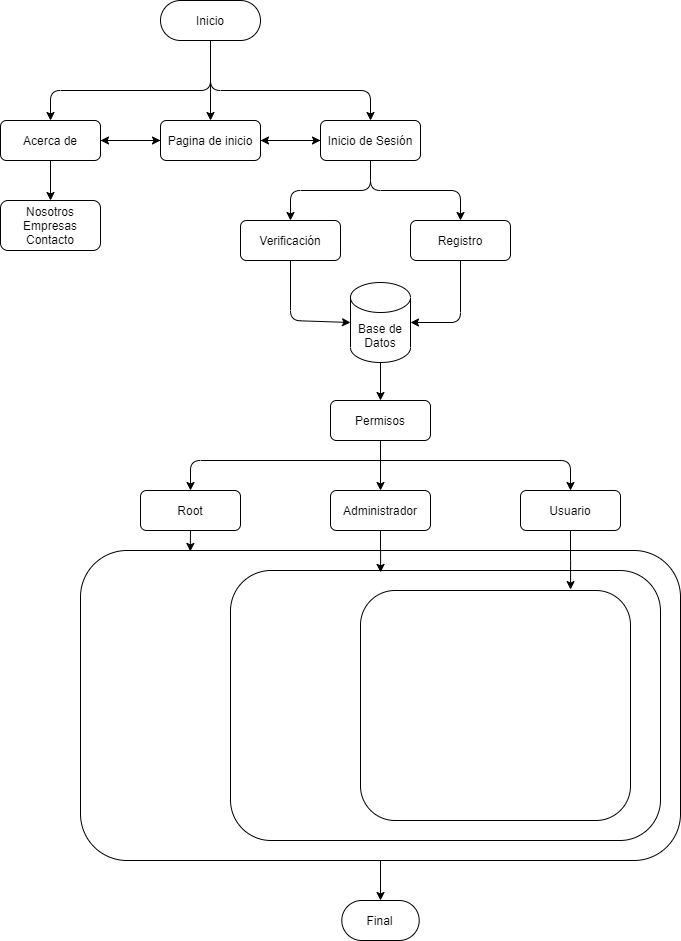

The diagram above was exported from draw.io. Its source (the exported page's mxGraphModel, read from the mxfile embedded in the PNG):
<mxGraphModel dx="1326" dy="806" grid="1" gridSize="10" guides="1" tooltips="1" connect="1" arrows="1" fold="1" page="1" pageScale="1" pageWidth="3300" pageHeight="2339" background="#ffffff" math="0" shadow="0">
  <root>
    <mxCell id="0" />
    <mxCell id="1" parent="0" />
    <mxCell id="ZOOdcwexbItKtMkQWTxV-38" value="" style="rounded=1;whiteSpace=wrap;html=1;" parent="1" vertex="1">
      <mxGeometry x="680" y="640" width="600" height="310" as="geometry" />
    </mxCell>
    <mxCell id="ZOOdcwexbItKtMkQWTxV-39" value="" style="rounded=1;whiteSpace=wrap;html=1;" parent="1" vertex="1">
      <mxGeometry x="830" y="660" width="430" height="270" as="geometry" />
    </mxCell>
    <mxCell id="3mQdc7LkGA1y6pwLUWVD-21" style="edgeStyle=orthogonalEdgeStyle;rounded=0;orthogonalLoop=1;jettySize=auto;html=1;exitX=0.5;exitY=1;exitDx=0;exitDy=0;" edge="1" parent="1" source="ZOOdcwexbItKtMkQWTxV-1" target="3mQdc7LkGA1y6pwLUWVD-20">
      <mxGeometry relative="1" as="geometry" />
    </mxCell>
    <mxCell id="ZOOdcwexbItKtMkQWTxV-1" value="Inicio" style="rounded=1;whiteSpace=wrap;html=1;arcSize=50;" parent="1" vertex="1">
      <mxGeometry x="760" y="90" width="100" height="40" as="geometry" />
    </mxCell>
    <mxCell id="3mQdc7LkGA1y6pwLUWVD-26" style="edgeStyle=orthogonalEdgeStyle;rounded=0;orthogonalLoop=1;jettySize=auto;html=1;exitX=0;exitY=0.5;exitDx=0;exitDy=0;entryX=1;entryY=0.5;entryDx=0;entryDy=0;" edge="1" parent="1" source="ZOOdcwexbItKtMkQWTxV-3" target="3mQdc7LkGA1y6pwLUWVD-20">
      <mxGeometry relative="1" as="geometry" />
    </mxCell>
    <mxCell id="ZOOdcwexbItKtMkQWTxV-3" value="Inicio de Sesión" style="rounded=1;whiteSpace=wrap;html=1;" parent="1" vertex="1">
      <mxGeometry x="920" y="210" width="100" height="40" as="geometry" />
    </mxCell>
    <mxCell id="3mQdc7LkGA1y6pwLUWVD-22" style="edgeStyle=orthogonalEdgeStyle;rounded=0;orthogonalLoop=1;jettySize=auto;html=1;exitX=1;exitY=0.5;exitDx=0;exitDy=0;entryX=0;entryY=0.5;entryDx=0;entryDy=0;" edge="1" parent="1" source="ZOOdcwexbItKtMkQWTxV-5" target="3mQdc7LkGA1y6pwLUWVD-20">
      <mxGeometry relative="1" as="geometry" />
    </mxCell>
    <mxCell id="ZOOdcwexbItKtMkQWTxV-5" value="Acerca de" style="rounded=1;whiteSpace=wrap;html=1;" parent="1" vertex="1">
      <mxGeometry x="600" y="210" width="100" height="40" as="geometry" />
    </mxCell>
    <mxCell id="ZOOdcwexbItKtMkQWTxV-7" value="Nosotros&lt;br&gt;Empresas&lt;br&gt;Contacto" style="rounded=1;whiteSpace=wrap;html=1;" parent="1" vertex="1">
      <mxGeometry x="600" y="290" width="100" height="50" as="geometry" />
    </mxCell>
    <mxCell id="ZOOdcwexbItKtMkQWTxV-9" value="Verificación" style="rounded=1;whiteSpace=wrap;html=1;" parent="1" vertex="1">
      <mxGeometry x="840" y="310" width="100" height="40" as="geometry" />
    </mxCell>
    <mxCell id="ZOOdcwexbItKtMkQWTxV-13" value="Registro" style="rounded=1;whiteSpace=wrap;html=1;" parent="1" vertex="1">
      <mxGeometry x="1010" y="310" width="100" height="40" as="geometry" />
    </mxCell>
    <mxCell id="ZOOdcwexbItKtMkQWTxV-15" value="Base de&lt;br&gt;Datos" style="shape=cylinder3;whiteSpace=wrap;html=1;boundedLbl=1;backgroundOutline=1;size=15;" parent="1" vertex="1">
      <mxGeometry x="950" y="372" width="60" height="80" as="geometry" />
    </mxCell>
    <mxCell id="ZOOdcwexbItKtMkQWTxV-18" value="" style="endArrow=classic;html=1;exitX=0.5;exitY=1;exitDx=0;exitDy=0;entryX=0.5;entryY=0;entryDx=0;entryDy=0;" parent="1" source="ZOOdcwexbItKtMkQWTxV-1" target="ZOOdcwexbItKtMkQWTxV-3" edge="1">
      <mxGeometry x="600" y="100" width="50" height="50" as="geometry">
        <mxPoint x="840" y="260" as="sourcePoint" />
        <mxPoint x="890" y="210" as="targetPoint" />
        <Array as="points">
          <mxPoint x="810" y="180" />
          <mxPoint x="970" y="180" />
        </Array>
      </mxGeometry>
    </mxCell>
    <mxCell id="ZOOdcwexbItKtMkQWTxV-19" value="" style="endArrow=classic;html=1;exitX=0.5;exitY=1;exitDx=0;exitDy=0;entryX=0.5;entryY=0;entryDx=0;entryDy=0;" parent="1" source="ZOOdcwexbItKtMkQWTxV-1" target="ZOOdcwexbItKtMkQWTxV-5" edge="1">
      <mxGeometry x="600" y="100" width="50" height="50" as="geometry">
        <mxPoint x="840" y="260" as="sourcePoint" />
        <mxPoint x="890" y="210" as="targetPoint" />
        <Array as="points">
          <mxPoint x="810" y="180" />
          <mxPoint x="650" y="180" />
        </Array>
      </mxGeometry>
    </mxCell>
    <mxCell id="ZOOdcwexbItKtMkQWTxV-20" value="" style="endArrow=classic;html=1;exitX=0.5;exitY=1;exitDx=0;exitDy=0;entryX=0.5;entryY=0;entryDx=0;entryDy=0;" parent="1" source="ZOOdcwexbItKtMkQWTxV-5" target="ZOOdcwexbItKtMkQWTxV-7" edge="1">
      <mxGeometry x="600" y="100" width="50" height="50" as="geometry">
        <mxPoint x="840" y="260" as="sourcePoint" />
        <mxPoint x="890" y="210" as="targetPoint" />
      </mxGeometry>
    </mxCell>
    <mxCell id="ZOOdcwexbItKtMkQWTxV-22" value="" style="endArrow=classic;html=1;exitX=0.5;exitY=1;exitDx=0;exitDy=0;entryX=0.5;entryY=0;entryDx=0;entryDy=0;" parent="1" source="ZOOdcwexbItKtMkQWTxV-3" target="ZOOdcwexbItKtMkQWTxV-9" edge="1">
      <mxGeometry x="600" y="100" width="50" height="50" as="geometry">
        <mxPoint x="820" y="150" as="sourcePoint" />
        <mxPoint x="660" y="220" as="targetPoint" />
        <Array as="points">
          <mxPoint x="970" y="280" />
          <mxPoint x="890" y="280" />
        </Array>
      </mxGeometry>
    </mxCell>
    <mxCell id="ZOOdcwexbItKtMkQWTxV-23" value="" style="endArrow=classic;html=1;exitX=0.5;exitY=1;exitDx=0;exitDy=0;entryX=0.5;entryY=0;entryDx=0;entryDy=0;" parent="1" source="ZOOdcwexbItKtMkQWTxV-3" target="ZOOdcwexbItKtMkQWTxV-13" edge="1">
      <mxGeometry x="600" y="100" width="50" height="50" as="geometry">
        <mxPoint x="1090" y="260" as="sourcePoint" />
        <mxPoint x="1140" y="210" as="targetPoint" />
        <Array as="points">
          <mxPoint x="970" y="280" />
          <mxPoint x="1060" y="280" />
        </Array>
      </mxGeometry>
    </mxCell>
    <mxCell id="ZOOdcwexbItKtMkQWTxV-24" value="" style="endArrow=classic;html=1;exitX=0.5;exitY=1;exitDx=0;exitDy=0;entryX=1;entryY=0.5;entryDx=0;entryDy=0;entryPerimeter=0;" parent="1" source="ZOOdcwexbItKtMkQWTxV-13" target="ZOOdcwexbItKtMkQWTxV-15" edge="1">
      <mxGeometry x="600" y="100" width="50" height="50" as="geometry">
        <mxPoint x="840" y="260" as="sourcePoint" />
        <mxPoint x="890" y="210" as="targetPoint" />
        <Array as="points">
          <mxPoint x="1060" y="412" />
        </Array>
      </mxGeometry>
    </mxCell>
    <mxCell id="ZOOdcwexbItKtMkQWTxV-25" value="" style="endArrow=classic;html=1;exitX=0.5;exitY=1;exitDx=0;exitDy=0;entryX=0;entryY=0.5;entryDx=0;entryDy=0;entryPerimeter=0;" parent="1" source="ZOOdcwexbItKtMkQWTxV-9" target="ZOOdcwexbItKtMkQWTxV-15" edge="1">
      <mxGeometry x="600" y="100" width="50" height="50" as="geometry">
        <mxPoint x="840" y="260" as="sourcePoint" />
        <mxPoint x="890" y="210" as="targetPoint" />
        <Array as="points">
          <mxPoint x="890" y="410" />
        </Array>
      </mxGeometry>
    </mxCell>
    <mxCell id="ZOOdcwexbItKtMkQWTxV-26" value="Permisos" style="rounded=1;whiteSpace=wrap;html=1;" parent="1" vertex="1">
      <mxGeometry x="930" y="490" width="100" height="40" as="geometry" />
    </mxCell>
    <mxCell id="3mQdc7LkGA1y6pwLUWVD-15" style="edgeStyle=orthogonalEdgeStyle;rounded=0;orthogonalLoop=1;jettySize=auto;html=1;exitX=0.5;exitY=1;exitDx=0;exitDy=0;entryX=0.349;entryY=0.007;entryDx=0;entryDy=0;entryPerimeter=0;" edge="1" parent="1" source="ZOOdcwexbItKtMkQWTxV-27" target="ZOOdcwexbItKtMkQWTxV-39">
      <mxGeometry relative="1" as="geometry" />
    </mxCell>
    <mxCell id="ZOOdcwexbItKtMkQWTxV-27" value="Administrador" style="rounded=1;whiteSpace=wrap;html=1;" parent="1" vertex="1">
      <mxGeometry x="930" y="580" width="100" height="40" as="geometry" />
    </mxCell>
    <mxCell id="3mQdc7LkGA1y6pwLUWVD-13" style="edgeStyle=orthogonalEdgeStyle;rounded=0;orthogonalLoop=1;jettySize=auto;html=1;exitX=0.5;exitY=1;exitDx=0;exitDy=0;entryX=0.183;entryY=0.003;entryDx=0;entryDy=0;entryPerimeter=0;" edge="1" parent="1" source="ZOOdcwexbItKtMkQWTxV-28" target="ZOOdcwexbItKtMkQWTxV-38">
      <mxGeometry relative="1" as="geometry" />
    </mxCell>
    <mxCell id="ZOOdcwexbItKtMkQWTxV-28" value="Root" style="rounded=1;whiteSpace=wrap;html=1;" parent="1" vertex="1">
      <mxGeometry x="740" y="580" width="100" height="40" as="geometry" />
    </mxCell>
    <mxCell id="3mQdc7LkGA1y6pwLUWVD-16" style="edgeStyle=orthogonalEdgeStyle;rounded=0;orthogonalLoop=1;jettySize=auto;html=1;exitX=0.5;exitY=1;exitDx=0;exitDy=0;entryX=0.778;entryY=-0.004;entryDx=0;entryDy=0;entryPerimeter=0;" edge="1" parent="1" source="ZOOdcwexbItKtMkQWTxV-29" target="ZOOdcwexbItKtMkQWTxV-40">
      <mxGeometry relative="1" as="geometry" />
    </mxCell>
    <mxCell id="ZOOdcwexbItKtMkQWTxV-29" value="Usuario" style="rounded=1;whiteSpace=wrap;html=1;" parent="1" vertex="1">
      <mxGeometry x="1120" y="580" width="100" height="40" as="geometry" />
    </mxCell>
    <mxCell id="ZOOdcwexbItKtMkQWTxV-33" value="" style="endArrow=classic;html=1;entryX=0.5;entryY=0;entryDx=0;entryDy=0;exitX=0.5;exitY=1;exitDx=0;exitDy=0;" parent="1" source="ZOOdcwexbItKtMkQWTxV-26" target="ZOOdcwexbItKtMkQWTxV-27" edge="1">
      <mxGeometry x="600" y="100" width="50" height="50" as="geometry">
        <mxPoint x="840" y="660" as="sourcePoint" />
        <mxPoint x="890" y="610" as="targetPoint" />
      </mxGeometry>
    </mxCell>
    <mxCell id="ZOOdcwexbItKtMkQWTxV-34" value="" style="endArrow=classic;html=1;entryX=0.5;entryY=0;entryDx=0;entryDy=0;" parent="1" target="ZOOdcwexbItKtMkQWTxV-28" edge="1">
      <mxGeometry x="600" y="100" width="50" height="50" as="geometry">
        <mxPoint x="980" y="550" as="sourcePoint" />
        <mxPoint x="890" y="610" as="targetPoint" />
        <Array as="points">
          <mxPoint x="790" y="550" />
        </Array>
      </mxGeometry>
    </mxCell>
    <mxCell id="ZOOdcwexbItKtMkQWTxV-35" value="" style="endArrow=classic;html=1;entryX=0.5;entryY=0;entryDx=0;entryDy=0;" parent="1" target="ZOOdcwexbItKtMkQWTxV-29" edge="1">
      <mxGeometry x="600" y="100" width="50" height="50" as="geometry">
        <mxPoint x="980" y="550" as="sourcePoint" />
        <mxPoint x="890" y="610" as="targetPoint" />
        <Array as="points">
          <mxPoint x="1170" y="550" />
        </Array>
      </mxGeometry>
    </mxCell>
    <mxCell id="ZOOdcwexbItKtMkQWTxV-36" value="" style="endArrow=classic;html=1;entryX=0.5;entryY=0;entryDx=0;entryDy=0;exitX=0.5;exitY=1;exitDx=0;exitDy=0;exitPerimeter=0;" parent="1" source="ZOOdcwexbItKtMkQWTxV-15" target="ZOOdcwexbItKtMkQWTxV-26" edge="1">
      <mxGeometry x="600" y="100" width="50" height="50" as="geometry">
        <mxPoint x="990" y="500" as="sourcePoint" />
        <mxPoint x="1040" y="450" as="targetPoint" />
      </mxGeometry>
    </mxCell>
    <mxCell id="3mQdc7LkGA1y6pwLUWVD-7" value="" style="edgeStyle=orthogonalEdgeStyle;rounded=0;orthogonalLoop=1;jettySize=auto;html=1;" edge="1" parent="1" source="ZOOdcwexbItKtMkQWTxV-38" target="3mQdc7LkGA1y6pwLUWVD-6">
      <mxGeometry relative="1" as="geometry" />
    </mxCell>
    <mxCell id="ZOOdcwexbItKtMkQWTxV-40" value="" style="rounded=1;whiteSpace=wrap;html=1;" parent="1" vertex="1">
      <mxGeometry x="960" y="680" width="270" height="230" as="geometry" />
    </mxCell>
    <mxCell id="3mQdc7LkGA1y6pwLUWVD-6" value="Final" style="rounded=1;whiteSpace=wrap;html=1;arcSize=50;" vertex="1" parent="1">
      <mxGeometry x="941.29" y="990" width="77.42" height="40" as="geometry" />
    </mxCell>
    <mxCell id="3mQdc7LkGA1y6pwLUWVD-23" style="edgeStyle=orthogonalEdgeStyle;rounded=0;orthogonalLoop=1;jettySize=auto;html=1;exitX=0;exitY=0.5;exitDx=0;exitDy=0;entryX=1;entryY=0.5;entryDx=0;entryDy=0;" edge="1" parent="1" source="3mQdc7LkGA1y6pwLUWVD-20" target="ZOOdcwexbItKtMkQWTxV-5">
      <mxGeometry relative="1" as="geometry" />
    </mxCell>
    <mxCell id="3mQdc7LkGA1y6pwLUWVD-24" style="edgeStyle=orthogonalEdgeStyle;rounded=0;orthogonalLoop=1;jettySize=auto;html=1;exitX=1;exitY=0.5;exitDx=0;exitDy=0;entryX=0;entryY=0.5;entryDx=0;entryDy=0;" edge="1" parent="1" source="3mQdc7LkGA1y6pwLUWVD-20" target="ZOOdcwexbItKtMkQWTxV-3">
      <mxGeometry relative="1" as="geometry" />
    </mxCell>
    <mxCell id="3mQdc7LkGA1y6pwLUWVD-20" value="Pagina de inicio" style="rounded=1;whiteSpace=wrap;html=1;" vertex="1" parent="1">
      <mxGeometry x="760" y="210" width="100" height="40" as="geometry" />
    </mxCell>
  </root>
</mxGraphModel>